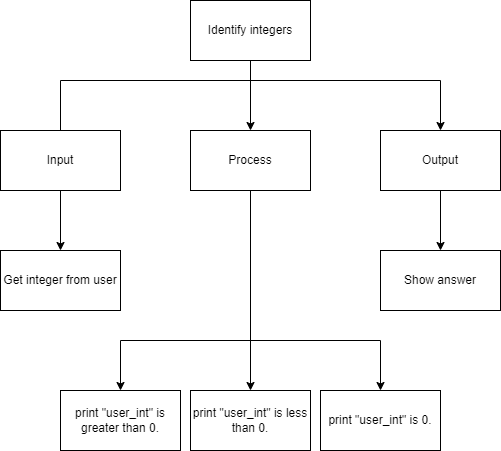

The diagram above was exported from draw.io. Its source (the exported page's mxGraphModel, read from the mxfile embedded in the PNG):
<mxGraphModel dx="696" dy="357" grid="1" gridSize="10" guides="1" tooltips="1" connect="1" arrows="1" fold="1" page="1" pageScale="1" pageWidth="827" pageHeight="1169" math="0" shadow="0">
  <root>
    <mxCell id="0" />
    <mxCell id="1" parent="0" />
    <mxCell id="6" style="edgeStyle=none;html=1;entryX=0.5;entryY=0;entryDx=0;entryDy=0;" edge="1" parent="1" source="2" target="4">
      <mxGeometry relative="1" as="geometry" />
    </mxCell>
    <mxCell id="2" value="Identify integers" style="rounded=0;whiteSpace=wrap;html=1;" vertex="1" parent="1">
      <mxGeometry x="200" y="30" width="120" height="60" as="geometry" />
    </mxCell>
    <mxCell id="7" style="edgeStyle=none;html=1;entryX=0.5;entryY=0;entryDx=0;entryDy=0;rounded=0;" edge="1" parent="1" source="3" target="5">
      <mxGeometry relative="1" as="geometry">
        <Array as="points">
          <mxPoint x="70" y="110" />
          <mxPoint x="450" y="110" />
        </Array>
      </mxGeometry>
    </mxCell>
    <mxCell id="17" style="edgeStyle=none;rounded=0;html=1;entryX=0.5;entryY=0;entryDx=0;entryDy=0;" edge="1" parent="1" source="3" target="8">
      <mxGeometry relative="1" as="geometry" />
    </mxCell>
    <mxCell id="3" value="Input" style="rounded=0;whiteSpace=wrap;html=1;" vertex="1" parent="1">
      <mxGeometry x="10" y="160" width="120" height="60" as="geometry" />
    </mxCell>
    <mxCell id="12" style="edgeStyle=none;rounded=0;html=1;entryX=0.5;entryY=0;entryDx=0;entryDy=0;" edge="1" parent="1" source="4" target="9">
      <mxGeometry relative="1" as="geometry" />
    </mxCell>
    <mxCell id="13" style="edgeStyle=none;rounded=0;html=1;entryX=0.5;entryY=0;entryDx=0;entryDy=0;" edge="1" parent="1" source="4" target="10">
      <mxGeometry relative="1" as="geometry">
        <Array as="points">
          <mxPoint x="260" y="370" />
          <mxPoint x="130" y="370" />
        </Array>
      </mxGeometry>
    </mxCell>
    <mxCell id="14" style="edgeStyle=none;rounded=0;html=1;entryX=0.5;entryY=0;entryDx=0;entryDy=0;" edge="1" parent="1" source="4" target="11">
      <mxGeometry relative="1" as="geometry">
        <Array as="points">
          <mxPoint x="260" y="370" />
          <mxPoint x="390" y="370" />
        </Array>
      </mxGeometry>
    </mxCell>
    <mxCell id="4" value="Process" style="rounded=0;whiteSpace=wrap;html=1;" vertex="1" parent="1">
      <mxGeometry x="200" y="160" width="120" height="60" as="geometry" />
    </mxCell>
    <mxCell id="16" style="edgeStyle=none;rounded=0;html=1;entryX=0.5;entryY=0;entryDx=0;entryDy=0;" edge="1" parent="1" source="5" target="15">
      <mxGeometry relative="1" as="geometry" />
    </mxCell>
    <mxCell id="5" value="Output" style="rounded=0;whiteSpace=wrap;html=1;" vertex="1" parent="1">
      <mxGeometry x="390" y="160" width="120" height="60" as="geometry" />
    </mxCell>
    <mxCell id="8" value="Get integer from user" style="rounded=0;whiteSpace=wrap;html=1;" vertex="1" parent="1">
      <mxGeometry x="10" y="280" width="120" height="60" as="geometry" />
    </mxCell>
    <mxCell id="9" value="print &quot;user_int&quot; is less than 0." style="rounded=0;whiteSpace=wrap;html=1;" vertex="1" parent="1">
      <mxGeometry x="200" y="420" width="120" height="60" as="geometry" />
    </mxCell>
    <mxCell id="10" value="print &quot;user_int&quot; is greater than 0." style="rounded=0;whiteSpace=wrap;html=1;" vertex="1" parent="1">
      <mxGeometry x="70" y="420" width="120" height="60" as="geometry" />
    </mxCell>
    <mxCell id="11" value="print &quot;user_int&quot; is 0." style="rounded=0;whiteSpace=wrap;html=1;" vertex="1" parent="1">
      <mxGeometry x="330" y="420" width="120" height="60" as="geometry" />
    </mxCell>
    <mxCell id="15" value="Show answer" style="rounded=0;whiteSpace=wrap;html=1;" vertex="1" parent="1">
      <mxGeometry x="390" y="280" width="120" height="60" as="geometry" />
    </mxCell>
  </root>
</mxGraphModel>